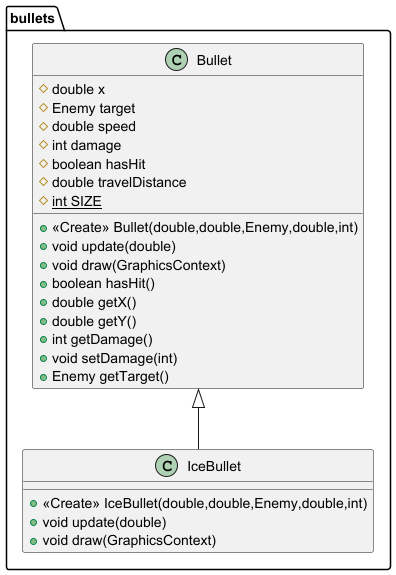

The diagram above was rendered by PlantUML. Its source (embedded in the PNG):
@startuml
class bullets.Bullet {
# double x
# Enemy target
# double speed
# int damage
# boolean hasHit
# double travelDistance
# {static} int SIZE
+ <<Create>> Bullet(double,double,Enemy,double,int)
+ void update(double)
+ void draw(GraphicsContext)
+ boolean hasHit()
+ double getX()
+ double getY()
+ int getDamage()
+ void setDamage(int)
+ Enemy getTarget()
}


class bullets.IceBullet {
+ <<Create>> IceBullet(double,double,Enemy,double,int)
+ void update(double)
+ void draw(GraphicsContext)
}



bullets.Bullet <|-- bullets.IceBullet
@enduml